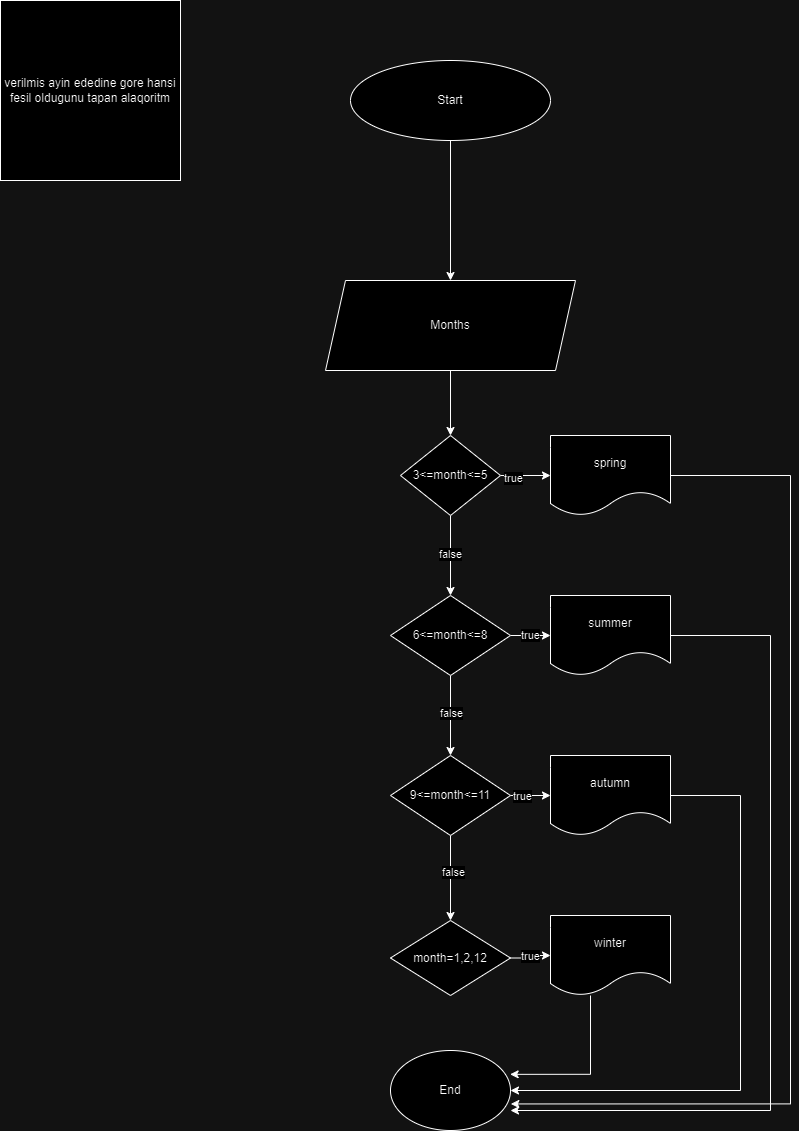

The diagram above was exported from draw.io. Its source (the exported page's mxGraphModel, read from the mxfile embedded in the PNG):
<mxGraphModel dx="1050" dy="557" grid="1" gridSize="10" guides="1" tooltips="1" connect="1" arrows="1" fold="1" page="1" pageScale="1" pageWidth="850" pageHeight="1100" math="0" shadow="0">
  <root>
    <mxCell id="0" />
    <mxCell id="1" parent="0" />
    <mxCell id="wj01QmWdECGcKx8FzSdH-1" value="verilmis ayin ededine gore hansi fesil oldugunu tapan alaqoritm" style="whiteSpace=wrap;html=1;aspect=fixed;" vertex="1" parent="1">
      <mxGeometry x="30" y="40" width="180" height="180" as="geometry" />
    </mxCell>
    <mxCell id="wj01QmWdECGcKx8FzSdH-4" value="" style="edgeStyle=orthogonalEdgeStyle;rounded=0;orthogonalLoop=1;jettySize=auto;html=1;" edge="1" parent="1" source="wj01QmWdECGcKx8FzSdH-2" target="wj01QmWdECGcKx8FzSdH-3">
      <mxGeometry relative="1" as="geometry" />
    </mxCell>
    <mxCell id="wj01QmWdECGcKx8FzSdH-2" value="Start" style="ellipse;whiteSpace=wrap;html=1;" vertex="1" parent="1">
      <mxGeometry x="380" y="100" width="200" height="80" as="geometry" />
    </mxCell>
    <mxCell id="wj01QmWdECGcKx8FzSdH-6" value="" style="edgeStyle=orthogonalEdgeStyle;rounded=0;orthogonalLoop=1;jettySize=auto;html=1;" edge="1" parent="1" source="wj01QmWdECGcKx8FzSdH-3" target="wj01QmWdECGcKx8FzSdH-5">
      <mxGeometry relative="1" as="geometry" />
    </mxCell>
    <mxCell id="wj01QmWdECGcKx8FzSdH-3" value="Months" style="shape=parallelogram;perimeter=parallelogramPerimeter;whiteSpace=wrap;html=1;fixedSize=1;" vertex="1" parent="1">
      <mxGeometry x="355" y="320" width="250" height="90" as="geometry" />
    </mxCell>
    <mxCell id="wj01QmWdECGcKx8FzSdH-8" value="" style="edgeStyle=orthogonalEdgeStyle;rounded=0;orthogonalLoop=1;jettySize=auto;html=1;" edge="1" parent="1" source="wj01QmWdECGcKx8FzSdH-5" target="wj01QmWdECGcKx8FzSdH-7">
      <mxGeometry relative="1" as="geometry" />
    </mxCell>
    <mxCell id="wj01QmWdECGcKx8FzSdH-11" value="true" style="edgeLabel;html=1;align=center;verticalAlign=middle;resizable=0;points=[];" vertex="1" connectable="0" parent="wj01QmWdECGcKx8FzSdH-8">
      <mxGeometry x="-0.5067" y="-2" relative="1" as="geometry">
        <mxPoint as="offset" />
      </mxGeometry>
    </mxCell>
    <mxCell id="wj01QmWdECGcKx8FzSdH-13" value="" style="edgeStyle=orthogonalEdgeStyle;rounded=0;orthogonalLoop=1;jettySize=auto;html=1;" edge="1" parent="1" source="wj01QmWdECGcKx8FzSdH-5" target="wj01QmWdECGcKx8FzSdH-12">
      <mxGeometry relative="1" as="geometry" />
    </mxCell>
    <mxCell id="wj01QmWdECGcKx8FzSdH-14" value="false" style="edgeLabel;html=1;align=center;verticalAlign=middle;resizable=0;points=[];" vertex="1" connectable="0" parent="wj01QmWdECGcKx8FzSdH-13">
      <mxGeometry x="-0.055" y="-1" relative="1" as="geometry">
        <mxPoint as="offset" />
      </mxGeometry>
    </mxCell>
    <mxCell id="wj01QmWdECGcKx8FzSdH-5" value="3&amp;lt;=month&amp;lt;=5" style="rhombus;whiteSpace=wrap;html=1;" vertex="1" parent="1">
      <mxGeometry x="430" y="475" width="100" height="80" as="geometry" />
    </mxCell>
    <mxCell id="wj01QmWdECGcKx8FzSdH-7" value="spring" style="shape=document;whiteSpace=wrap;html=1;boundedLbl=1;" vertex="1" parent="1">
      <mxGeometry x="580" y="475" width="120" height="80" as="geometry" />
    </mxCell>
    <mxCell id="wj01QmWdECGcKx8FzSdH-16" value="true" style="edgeStyle=orthogonalEdgeStyle;rounded=0;orthogonalLoop=1;jettySize=auto;html=1;" edge="1" parent="1" source="wj01QmWdECGcKx8FzSdH-12" target="wj01QmWdECGcKx8FzSdH-15">
      <mxGeometry relative="1" as="geometry" />
    </mxCell>
    <mxCell id="wj01QmWdECGcKx8FzSdH-18" value="" style="edgeStyle=orthogonalEdgeStyle;rounded=0;orthogonalLoop=1;jettySize=auto;html=1;" edge="1" parent="1" source="wj01QmWdECGcKx8FzSdH-12" target="wj01QmWdECGcKx8FzSdH-17">
      <mxGeometry relative="1" as="geometry" />
    </mxCell>
    <mxCell id="wj01QmWdECGcKx8FzSdH-21" value="false" style="edgeLabel;html=1;align=center;verticalAlign=middle;resizable=0;points=[];" vertex="1" connectable="0" parent="wj01QmWdECGcKx8FzSdH-18">
      <mxGeometry x="-0.08" relative="1" as="geometry">
        <mxPoint as="offset" />
      </mxGeometry>
    </mxCell>
    <mxCell id="wj01QmWdECGcKx8FzSdH-12" value="6&amp;lt;=month&amp;lt;=8" style="rhombus;whiteSpace=wrap;html=1;" vertex="1" parent="1">
      <mxGeometry x="420" y="635" width="120" height="80" as="geometry" />
    </mxCell>
    <mxCell id="wj01QmWdECGcKx8FzSdH-15" value="summer" style="shape=document;whiteSpace=wrap;html=1;boundedLbl=1;" vertex="1" parent="1">
      <mxGeometry x="580" y="635" width="120" height="80" as="geometry" />
    </mxCell>
    <mxCell id="wj01QmWdECGcKx8FzSdH-20" value="" style="edgeStyle=orthogonalEdgeStyle;rounded=0;orthogonalLoop=1;jettySize=auto;html=1;" edge="1" parent="1" source="wj01QmWdECGcKx8FzSdH-17" target="wj01QmWdECGcKx8FzSdH-19">
      <mxGeometry relative="1" as="geometry" />
    </mxCell>
    <mxCell id="wj01QmWdECGcKx8FzSdH-22" value="true&lt;br&gt;" style="edgeLabel;html=1;align=center;verticalAlign=middle;resizable=0;points=[];" vertex="1" connectable="0" parent="wj01QmWdECGcKx8FzSdH-20">
      <mxGeometry x="-0.44" relative="1" as="geometry">
        <mxPoint as="offset" />
      </mxGeometry>
    </mxCell>
    <mxCell id="wj01QmWdECGcKx8FzSdH-24" value="" style="edgeStyle=orthogonalEdgeStyle;rounded=0;orthogonalLoop=1;jettySize=auto;html=1;" edge="1" parent="1" source="wj01QmWdECGcKx8FzSdH-17" target="wj01QmWdECGcKx8FzSdH-23">
      <mxGeometry relative="1" as="geometry" />
    </mxCell>
    <mxCell id="wj01QmWdECGcKx8FzSdH-27" value="false" style="edgeLabel;html=1;align=center;verticalAlign=middle;resizable=0;points=[];" vertex="1" connectable="0" parent="wj01QmWdECGcKx8FzSdH-24">
      <mxGeometry x="-0.155" y="2" relative="1" as="geometry">
        <mxPoint as="offset" />
      </mxGeometry>
    </mxCell>
    <mxCell id="wj01QmWdECGcKx8FzSdH-17" value="9&amp;lt;=month&amp;lt;=11" style="rhombus;whiteSpace=wrap;html=1;" vertex="1" parent="1">
      <mxGeometry x="420" y="795" width="120" height="80" as="geometry" />
    </mxCell>
    <mxCell id="wj01QmWdECGcKx8FzSdH-38" style="edgeStyle=orthogonalEdgeStyle;rounded=0;orthogonalLoop=1;jettySize=auto;html=1;entryX=1;entryY=0.5;entryDx=0;entryDy=0;" edge="1" parent="1" source="wj01QmWdECGcKx8FzSdH-19" target="wj01QmWdECGcKx8FzSdH-29">
      <mxGeometry relative="1" as="geometry">
        <Array as="points">
          <mxPoint x="770" y="835" />
          <mxPoint x="770" y="1130" />
        </Array>
      </mxGeometry>
    </mxCell>
    <mxCell id="wj01QmWdECGcKx8FzSdH-19" value="autumn" style="shape=document;whiteSpace=wrap;html=1;boundedLbl=1;" vertex="1" parent="1">
      <mxGeometry x="580" y="795" width="120" height="80" as="geometry" />
    </mxCell>
    <mxCell id="wj01QmWdECGcKx8FzSdH-26" value="" style="edgeStyle=orthogonalEdgeStyle;rounded=0;orthogonalLoop=1;jettySize=auto;html=1;" edge="1" parent="1" source="wj01QmWdECGcKx8FzSdH-23" target="wj01QmWdECGcKx8FzSdH-25">
      <mxGeometry relative="1" as="geometry" />
    </mxCell>
    <mxCell id="wj01QmWdECGcKx8FzSdH-28" value="true" style="edgeLabel;html=1;align=center;verticalAlign=middle;resizable=0;points=[];" vertex="1" connectable="0" parent="wj01QmWdECGcKx8FzSdH-26">
      <mxGeometry x="-0.1067" y="2" relative="1" as="geometry">
        <mxPoint as="offset" />
      </mxGeometry>
    </mxCell>
    <mxCell id="wj01QmWdECGcKx8FzSdH-23" value="month=1,2,12" style="rhombus;whiteSpace=wrap;html=1;" vertex="1" parent="1">
      <mxGeometry x="420" y="960" width="120" height="75" as="geometry" />
    </mxCell>
    <mxCell id="wj01QmWdECGcKx8FzSdH-25" value="winter" style="shape=document;whiteSpace=wrap;html=1;boundedLbl=1;" vertex="1" parent="1">
      <mxGeometry x="580" y="955" width="120" height="80" as="geometry" />
    </mxCell>
    <mxCell id="wj01QmWdECGcKx8FzSdH-29" value="End" style="ellipse;whiteSpace=wrap;html=1;" vertex="1" parent="1">
      <mxGeometry x="420" y="1090" width="120" height="80" as="geometry" />
    </mxCell>
    <mxCell id="wj01QmWdECGcKx8FzSdH-35" style="edgeStyle=orthogonalEdgeStyle;rounded=0;orthogonalLoop=1;jettySize=auto;html=1;entryX=0.997;entryY=0.298;entryDx=0;entryDy=0;entryPerimeter=0;" edge="1" parent="1" source="wj01QmWdECGcKx8FzSdH-25" target="wj01QmWdECGcKx8FzSdH-29">
      <mxGeometry relative="1" as="geometry">
        <Array as="points">
          <mxPoint x="620" y="1114" />
        </Array>
      </mxGeometry>
    </mxCell>
    <mxCell id="wj01QmWdECGcKx8FzSdH-39" style="edgeStyle=orthogonalEdgeStyle;rounded=0;orthogonalLoop=1;jettySize=auto;html=1;entryX=1;entryY=0.75;entryDx=0;entryDy=0;entryPerimeter=0;" edge="1" parent="1" source="wj01QmWdECGcKx8FzSdH-15" target="wj01QmWdECGcKx8FzSdH-29">
      <mxGeometry relative="1" as="geometry">
        <Array as="points">
          <mxPoint x="800" y="675" />
          <mxPoint x="800" y="1150" />
        </Array>
      </mxGeometry>
    </mxCell>
    <mxCell id="wj01QmWdECGcKx8FzSdH-40" style="edgeStyle=orthogonalEdgeStyle;rounded=0;orthogonalLoop=1;jettySize=auto;html=1;entryX=1.003;entryY=0.668;entryDx=0;entryDy=0;entryPerimeter=0;" edge="1" parent="1" source="wj01QmWdECGcKx8FzSdH-7" target="wj01QmWdECGcKx8FzSdH-29">
      <mxGeometry relative="1" as="geometry">
        <Array as="points">
          <mxPoint x="820" y="515" />
          <mxPoint x="820" y="1143" />
        </Array>
      </mxGeometry>
    </mxCell>
  </root>
</mxGraphModel>